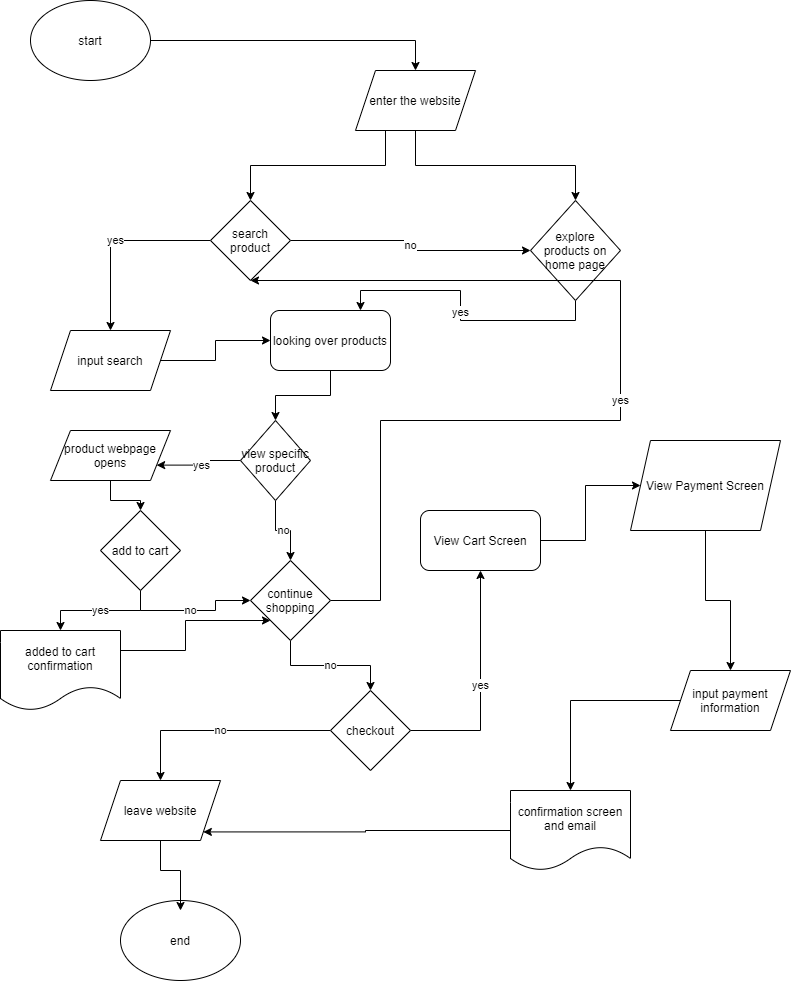

The diagram above was exported from draw.io. Its source (the exported page's mxGraphModel, read from the mxfile embedded in the PNG):
<mxGraphModel dx="444" dy="790" grid="1" gridSize="10" guides="1" tooltips="1" connect="1" arrows="1" fold="1" page="1" pageScale="1" pageWidth="850" pageHeight="1100" math="0" shadow="0">
  <root>
    <mxCell id="0" />
    <mxCell id="1" parent="0" />
    <mxCell id="7" style="edgeStyle=orthogonalEdgeStyle;rounded=0;orthogonalLoop=1;jettySize=auto;html=1;entryX=0.5;entryY=0;entryDx=0;entryDy=0;" parent="1" source="2" target="4" edge="1">
      <mxGeometry relative="1" as="geometry" />
    </mxCell>
    <mxCell id="2" value="start" style="ellipse;whiteSpace=wrap;html=1;" parent="1" vertex="1">
      <mxGeometry x="40" y="100" width="120" height="80" as="geometry" />
    </mxCell>
    <mxCell id="3" value="end" style="ellipse;whiteSpace=wrap;html=1;" parent="1" vertex="1">
      <mxGeometry x="130" y="1000" width="120" height="80" as="geometry" />
    </mxCell>
    <mxCell id="18" style="edgeStyle=orthogonalEdgeStyle;rounded=0;orthogonalLoop=1;jettySize=auto;html=1;exitX=0.25;exitY=1;exitDx=0;exitDy=0;entryX=0.5;entryY=0;entryDx=0;entryDy=0;" parent="1" source="4" target="16" edge="1">
      <mxGeometry relative="1" as="geometry" />
    </mxCell>
    <mxCell id="19" style="edgeStyle=orthogonalEdgeStyle;rounded=0;orthogonalLoop=1;jettySize=auto;html=1;exitX=0.5;exitY=1;exitDx=0;exitDy=0;entryX=0.5;entryY=0;entryDx=0;entryDy=0;" parent="1" source="4" target="15" edge="1">
      <mxGeometry relative="1" as="geometry" />
    </mxCell>
    <mxCell id="4" value="enter the website" style="shape=parallelogram;perimeter=parallelogramPerimeter;whiteSpace=wrap;html=1;fixedSize=1;" parent="1" vertex="1">
      <mxGeometry x="365" y="170" width="120" height="60" as="geometry" />
    </mxCell>
    <mxCell id="27" style="edgeStyle=orthogonalEdgeStyle;rounded=0;orthogonalLoop=1;jettySize=auto;html=1;" parent="1" source="11" target="26" edge="1">
      <mxGeometry relative="1" as="geometry" />
    </mxCell>
    <mxCell id="11" value="looking over products" style="rounded=1;whiteSpace=wrap;html=1;" parent="1" vertex="1">
      <mxGeometry x="280" y="410" width="120" height="60" as="geometry" />
    </mxCell>
    <mxCell id="22" value="yes" style="edgeStyle=orthogonalEdgeStyle;rounded=0;orthogonalLoop=1;jettySize=auto;html=1;exitX=0.5;exitY=1;exitDx=0;exitDy=0;entryX=0.75;entryY=0;entryDx=0;entryDy=0;" parent="1" source="15" target="11" edge="1">
      <mxGeometry relative="1" as="geometry" />
    </mxCell>
    <mxCell id="15" value="explore products on home page" style="rhombus;whiteSpace=wrap;html=1;" parent="1" vertex="1">
      <mxGeometry x="540" y="300" width="90" height="100" as="geometry" />
    </mxCell>
    <mxCell id="20" value="no" style="edgeStyle=orthogonalEdgeStyle;rounded=0;orthogonalLoop=1;jettySize=auto;html=1;exitX=1;exitY=0.5;exitDx=0;exitDy=0;entryX=0;entryY=0.5;entryDx=0;entryDy=0;" parent="1" source="16" target="15" edge="1">
      <mxGeometry relative="1" as="geometry" />
    </mxCell>
    <mxCell id="24" value="yes" style="edgeStyle=orthogonalEdgeStyle;rounded=0;orthogonalLoop=1;jettySize=auto;html=1;" parent="1" source="16" edge="1">
      <mxGeometry relative="1" as="geometry">
        <mxPoint x="120" y="430" as="targetPoint" />
      </mxGeometry>
    </mxCell>
    <mxCell id="16" value="search product&lt;br&gt;" style="rhombus;whiteSpace=wrap;html=1;" parent="1" vertex="1">
      <mxGeometry x="220" y="300" width="80" height="80" as="geometry" />
    </mxCell>
    <mxCell id="25" style="edgeStyle=orthogonalEdgeStyle;rounded=0;orthogonalLoop=1;jettySize=auto;html=1;exitX=1;exitY=0.5;exitDx=0;exitDy=0;entryX=0;entryY=0.5;entryDx=0;entryDy=0;" parent="1" target="11" edge="1">
      <mxGeometry relative="1" as="geometry">
        <mxPoint x="170" y="460" as="sourcePoint" />
      </mxGeometry>
    </mxCell>
    <mxCell id="23" value="input search" style="shape=parallelogram;perimeter=parallelogramPerimeter;whiteSpace=wrap;html=1;fixedSize=1;" parent="1" vertex="1">
      <mxGeometry x="60" y="430" width="120" height="60" as="geometry" />
    </mxCell>
    <mxCell id="60" value="yes" style="edgeStyle=orthogonalEdgeStyle;rounded=0;orthogonalLoop=1;jettySize=auto;html=1;entryX=1;entryY=0.75;entryDx=0;entryDy=0;" parent="1" source="26" target="59" edge="1">
      <mxGeometry relative="1" as="geometry" />
    </mxCell>
    <mxCell id="61" value="no" style="edgeStyle=orthogonalEdgeStyle;rounded=0;orthogonalLoop=1;jettySize=auto;html=1;exitX=0.5;exitY=1;exitDx=0;exitDy=0;" parent="1" source="26" target="28" edge="1">
      <mxGeometry relative="1" as="geometry" />
    </mxCell>
    <mxCell id="26" value="view specific product" style="rhombus;whiteSpace=wrap;html=1;" parent="1" vertex="1">
      <mxGeometry x="250" y="520" width="70" height="80" as="geometry" />
    </mxCell>
    <mxCell id="30" value="no" style="edgeStyle=orthogonalEdgeStyle;rounded=0;orthogonalLoop=1;jettySize=auto;html=1;entryX=0.5;entryY=0;entryDx=0;entryDy=0;" parent="1" source="28" target="29" edge="1">
      <mxGeometry relative="1" as="geometry" />
    </mxCell>
    <mxCell id="65" value="yes" style="edgeStyle=orthogonalEdgeStyle;rounded=0;orthogonalLoop=1;jettySize=auto;html=1;exitX=1;exitY=0.5;exitDx=0;exitDy=0;entryX=0.5;entryY=1;entryDx=0;entryDy=0;" parent="1" source="28" target="16" edge="1">
      <mxGeometry relative="1" as="geometry">
        <Array as="points">
          <mxPoint x="390" y="700" />
          <mxPoint x="390" y="520" />
          <mxPoint x="630" y="520" />
          <mxPoint x="630" y="380" />
        </Array>
      </mxGeometry>
    </mxCell>
    <mxCell id="28" value="continue shopping" style="rhombus;whiteSpace=wrap;html=1;" parent="1" vertex="1">
      <mxGeometry x="260" y="660" width="80" height="80" as="geometry" />
    </mxCell>
    <mxCell id="35" value="no&lt;br&gt;" style="edgeStyle=orthogonalEdgeStyle;rounded=0;orthogonalLoop=1;jettySize=auto;html=1;" parent="1" source="29" target="32" edge="1">
      <mxGeometry relative="1" as="geometry" />
    </mxCell>
    <mxCell id="40" value="yes" style="edgeStyle=orthogonalEdgeStyle;rounded=0;orthogonalLoop=1;jettySize=auto;html=1;exitX=1;exitY=0.5;exitDx=0;exitDy=0;" parent="1" source="29" target="37" edge="1">
      <mxGeometry relative="1" as="geometry" />
    </mxCell>
    <mxCell id="29" value="checkout" style="rhombus;whiteSpace=wrap;html=1;" parent="1" vertex="1">
      <mxGeometry x="340" y="790" width="80" height="80" as="geometry" />
    </mxCell>
    <mxCell id="34" style="edgeStyle=orthogonalEdgeStyle;rounded=0;orthogonalLoop=1;jettySize=auto;html=1;exitX=0.5;exitY=1;exitDx=0;exitDy=0;entryX=0.5;entryY=0.125;entryDx=0;entryDy=0;entryPerimeter=0;" parent="1" source="32" target="3" edge="1">
      <mxGeometry relative="1" as="geometry" />
    </mxCell>
    <mxCell id="32" value="leave website" style="shape=parallelogram;perimeter=parallelogramPerimeter;whiteSpace=wrap;html=1;fixedSize=1;" parent="1" vertex="1">
      <mxGeometry x="110" y="880" width="120" height="60" as="geometry" />
    </mxCell>
    <mxCell id="42" style="edgeStyle=orthogonalEdgeStyle;rounded=0;orthogonalLoop=1;jettySize=auto;html=1;" parent="1" source="36" target="41" edge="1">
      <mxGeometry relative="1" as="geometry" />
    </mxCell>
    <mxCell id="36" value="View Payment Screen" style="shape=parallelogram;perimeter=parallelogramPerimeter;whiteSpace=wrap;html=1;fixedSize=1;" parent="1" vertex="1">
      <mxGeometry x="640" y="540" width="150" height="90" as="geometry" />
    </mxCell>
    <mxCell id="38" style="edgeStyle=orthogonalEdgeStyle;rounded=0;orthogonalLoop=1;jettySize=auto;html=1;exitX=1;exitY=0.5;exitDx=0;exitDy=0;" parent="1" source="37" target="36" edge="1">
      <mxGeometry relative="1" as="geometry" />
    </mxCell>
    <mxCell id="37" value="View Cart Screen" style="rounded=1;whiteSpace=wrap;html=1;" parent="1" vertex="1">
      <mxGeometry x="430" y="610" width="120" height="60" as="geometry" />
    </mxCell>
    <mxCell id="45" style="edgeStyle=orthogonalEdgeStyle;rounded=0;orthogonalLoop=1;jettySize=auto;html=1;" parent="1" source="41" target="43" edge="1">
      <mxGeometry relative="1" as="geometry" />
    </mxCell>
    <mxCell id="41" value="input payment information" style="shape=parallelogram;perimeter=parallelogramPerimeter;whiteSpace=wrap;html=1;fixedSize=1;" parent="1" vertex="1">
      <mxGeometry x="680" y="770" width="120" height="60" as="geometry" />
    </mxCell>
    <mxCell id="44" style="edgeStyle=orthogonalEdgeStyle;rounded=0;orthogonalLoop=1;jettySize=auto;html=1;entryX=1;entryY=1;entryDx=0;entryDy=0;" parent="1" source="43" target="32" edge="1">
      <mxGeometry relative="1" as="geometry" />
    </mxCell>
    <mxCell id="43" value="confirmation screen and email" style="shape=document;whiteSpace=wrap;html=1;boundedLbl=1;" parent="1" vertex="1">
      <mxGeometry x="520" y="890" width="120" height="80" as="geometry" />
    </mxCell>
    <mxCell id="50" value="no&lt;br&gt;" style="edgeStyle=orthogonalEdgeStyle;rounded=0;orthogonalLoop=1;jettySize=auto;html=1;exitX=0.5;exitY=1;exitDx=0;exitDy=0;" parent="1" source="48" target="28" edge="1">
      <mxGeometry relative="1" as="geometry" />
    </mxCell>
    <mxCell id="54" value="yes" style="edgeStyle=orthogonalEdgeStyle;rounded=0;orthogonalLoop=1;jettySize=auto;html=1;entryX=0.5;entryY=0;entryDx=0;entryDy=0;" parent="1" source="48" target="53" edge="1">
      <mxGeometry relative="1" as="geometry">
        <mxPoint x="20" y="690" as="targetPoint" />
      </mxGeometry>
    </mxCell>
    <mxCell id="48" value="add to cart" style="rhombus;whiteSpace=wrap;html=1;" parent="1" vertex="1">
      <mxGeometry x="110" y="610" width="80" height="80" as="geometry" />
    </mxCell>
    <mxCell id="57" style="edgeStyle=orthogonalEdgeStyle;rounded=0;orthogonalLoop=1;jettySize=auto;html=1;exitX=1;exitY=0.25;exitDx=0;exitDy=0;entryX=0;entryY=1;entryDx=0;entryDy=0;" parent="1" source="53" target="28" edge="1">
      <mxGeometry relative="1" as="geometry" />
    </mxCell>
    <mxCell id="53" value="added to cart confirmation" style="shape=document;whiteSpace=wrap;html=1;boundedLbl=1;" parent="1" vertex="1">
      <mxGeometry x="10" y="730" width="120" height="80" as="geometry" />
    </mxCell>
    <mxCell id="62" style="edgeStyle=orthogonalEdgeStyle;rounded=0;orthogonalLoop=1;jettySize=auto;html=1;" parent="1" source="59" target="48" edge="1">
      <mxGeometry relative="1" as="geometry" />
    </mxCell>
    <mxCell id="59" value="product webpage opens" style="shape=parallelogram;perimeter=parallelogramPerimeter;whiteSpace=wrap;html=1;fixedSize=1;" parent="1" vertex="1">
      <mxGeometry x="60" y="530" width="120" height="50" as="geometry" />
    </mxCell>
  </root>
</mxGraphModel>